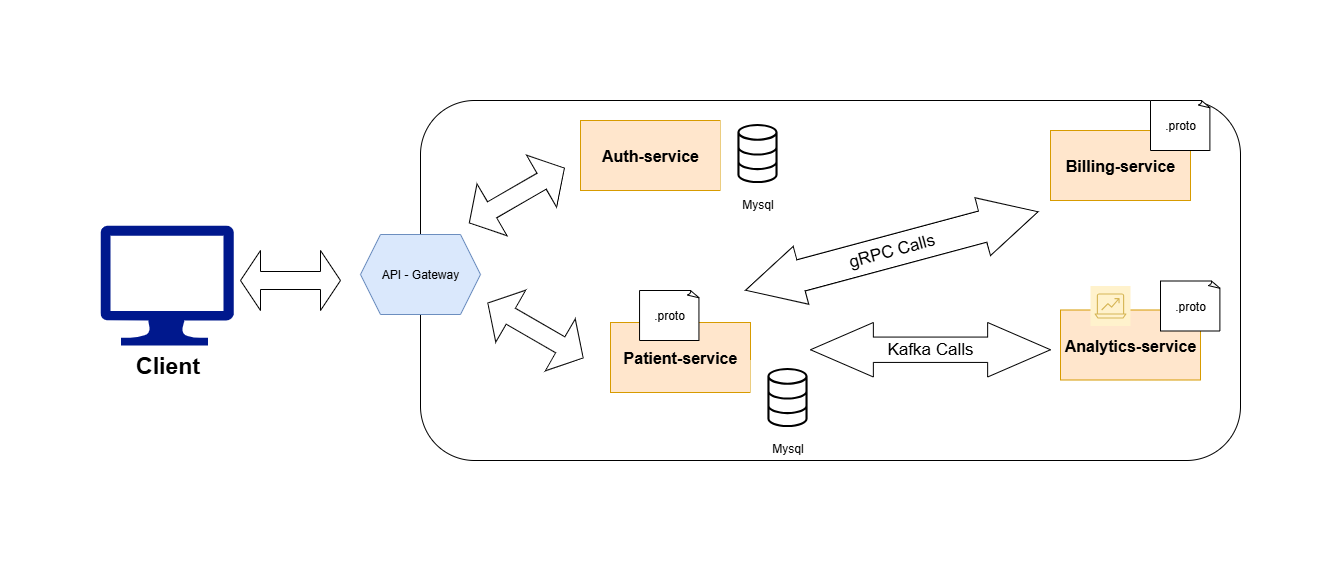

The diagram above was exported from draw.io. Its source (the exported page's mxGraphModel, read from the mxfile embedded in the PNG):
<mxGraphModel dx="2080" dy="1097" grid="1" gridSize="10" guides="1" tooltips="1" connect="1" arrows="1" fold="1" page="1" pageScale="1" pageWidth="1169" pageHeight="827" math="0" shadow="0">
  <root>
    <mxCell id="0" />
    <mxCell id="1" parent="0" />
    <mxCell id="x1D1yTWZLBSYKsChOuBf-1" value="&lt;b&gt;&lt;font style=&quot;font-size: 23px;&quot;&gt;Client&lt;/font&gt;&lt;/b&gt;" style="sketch=0;aspect=fixed;pointerEvents=1;shadow=0;dashed=0;html=1;strokeColor=none;labelPosition=center;verticalLabelPosition=bottom;verticalAlign=top;align=center;fillColor=#00188D;shape=mxgraph.azure.computer" vertex="1" parent="1">
      <mxGeometry x="20" y="365" width="133.33" height="120" as="geometry" />
    </mxCell>
    <mxCell id="x1D1yTWZLBSYKsChOuBf-9" value="" style="rounded=1;whiteSpace=wrap;html=1;" vertex="1" parent="1">
      <mxGeometry x="340" y="240" width="820" height="360" as="geometry" />
    </mxCell>
    <mxCell id="x1D1yTWZLBSYKsChOuBf-10" value="API - Gateway" style="shape=hexagon;perimeter=hexagonPerimeter2;whiteSpace=wrap;html=1;fixedSize=1;fillColor=#dae8fc;strokeColor=#6c8ebf;" vertex="1" parent="1">
      <mxGeometry x="280" y="374" width="120" height="80" as="geometry" />
    </mxCell>
    <mxCell id="x1D1yTWZLBSYKsChOuBf-11" value="&lt;b&gt;&lt;font style=&quot;font-size: 16px;&quot;&gt;Auth-service&lt;/font&gt;&lt;/b&gt;" style="rounded=0;whiteSpace=wrap;html=1;fillColor=#ffe6cc;strokeColor=#d79b00;" vertex="1" parent="1">
      <mxGeometry x="500" y="260" width="140" height="70" as="geometry" />
    </mxCell>
    <mxCell id="x1D1yTWZLBSYKsChOuBf-15" value="&lt;b&gt;&lt;font style=&quot;font-size: 16px;&quot;&gt;Patient-service&lt;/font&gt;&lt;/b&gt;" style="rounded=0;whiteSpace=wrap;html=1;fillColor=#ffe6cc;strokeColor=#d79b00;" vertex="1" parent="1">
      <mxGeometry x="530" y="462" width="140" height="70" as="geometry" />
    </mxCell>
    <mxCell id="x1D1yTWZLBSYKsChOuBf-17" value="&lt;b&gt;&lt;font style=&quot;font-size: 16px;&quot;&gt;Billing-service&lt;/font&gt;&lt;/b&gt;" style="rounded=0;whiteSpace=wrap;html=1;fillColor=#ffe6cc;strokeColor=#d79b00;" vertex="1" parent="1">
      <mxGeometry x="970" y="270" width="140" height="70" as="geometry" />
    </mxCell>
    <mxCell id="x1D1yTWZLBSYKsChOuBf-19" value="&lt;b&gt;&lt;font style=&quot;font-size: 16px;&quot;&gt;Analytics-service&lt;/font&gt;&lt;/b&gt;" style="rounded=0;whiteSpace=wrap;html=1;fillColor=#ffe6cc;strokeColor=#d79b00;" vertex="1" parent="1">
      <mxGeometry x="980" y="449.5" width="140" height="70" as="geometry" />
    </mxCell>
    <mxCell id="x1D1yTWZLBSYKsChOuBf-21" value=".proto" style="whiteSpace=wrap;html=1;shape=mxgraph.basic.document" vertex="1" parent="1">
      <mxGeometry x="559.05" y="430" width="60" height="50" as="geometry" />
    </mxCell>
    <mxCell id="x1D1yTWZLBSYKsChOuBf-22" value=".proto" style="whiteSpace=wrap;html=1;shape=mxgraph.basic.document" vertex="1" parent="1">
      <mxGeometry x="1070" y="240" width="60" height="50" as="geometry" />
    </mxCell>
    <mxCell id="x1D1yTWZLBSYKsChOuBf-23" value=".proto" style="whiteSpace=wrap;html=1;shape=mxgraph.basic.document" vertex="1" parent="1">
      <mxGeometry x="1080" y="420.5" width="60" height="50" as="geometry" />
    </mxCell>
    <mxCell id="x1D1yTWZLBSYKsChOuBf-24" value="Mysql" style="sketch=0;points=[[0,0,0],[0.25,0,0],[0.5,0,0],[0.75,0,0],[1,0,0],[0,1,0],[0.25,1,0],[0.5,1,0],[0.75,1,0],[1,1,0],[0,0.25,0],[0,0.5,0],[0,0.75,0],[1,0.25,0],[1,0.5,0],[1,0.75,0]];outlineConnect=0;dashed=0;verticalLabelPosition=bottom;verticalAlign=top;align=center;html=1;fontSize=12;fontStyle=0;aspect=fixed;shape=mxgraph.aws4.resourceIcon;resIcon=mxgraph.aws4.database;" vertex="1" parent="1">
      <mxGeometry x="640" y="256" width="74" height="74" as="geometry" />
    </mxCell>
    <mxCell id="x1D1yTWZLBSYKsChOuBf-26" value="Mysql" style="sketch=0;points=[[0,0,0],[0.25,0,0],[0.5,0,0],[0.75,0,0],[1,0,0],[0,1,0],[0.25,1,0],[0.5,1,0],[0.75,1,0],[1,1,0],[0,0.25,0],[0,0.5,0],[0,0.75,0],[1,0.25,0],[1,0.5,0],[1,0.75,0]];outlineConnect=0;dashed=0;verticalLabelPosition=bottom;verticalAlign=top;align=center;html=1;fontSize=12;fontStyle=0;aspect=fixed;shape=mxgraph.aws4.resourceIcon;resIcon=mxgraph.aws4.database;" vertex="1" parent="1">
      <mxGeometry x="670" y="500" width="74" height="74" as="geometry" />
    </mxCell>
    <mxCell id="x1D1yTWZLBSYKsChOuBf-27" value="" style="sketch=0;points=[[0,0,0],[0.25,0,0],[0.5,0,0],[0.75,0,0],[1,0,0],[0,1,0],[0.25,1,0],[0.5,1,0],[0.75,1,0],[1,1,0],[0,0.25,0],[0,0.5,0],[0,0.75,0],[1,0.25,0],[1,0.5,0],[1,0.75,0]];outlineConnect=0;fillColor=#fff2cc;strokeColor=#d6b656;dashed=0;verticalLabelPosition=bottom;verticalAlign=top;align=center;html=1;fontSize=12;fontStyle=0;aspect=fixed;shape=mxgraph.aws4.resourceIcon;resIcon=mxgraph.aws4.analytics;" vertex="1" parent="1">
      <mxGeometry x="1010" y="425.5" width="40" height="40" as="geometry" />
    </mxCell>
    <mxCell id="x1D1yTWZLBSYKsChOuBf-29" value="&lt;font style=&quot;font-size: 17px;&quot;&gt;gRPC Calls&lt;/font&gt;" style="shape=doubleArrow;whiteSpace=wrap;html=1;rotation=-15;arrowWidth=0.5368427360096631;arrowSize=0.18940031788280734;" vertex="1" parent="1">
      <mxGeometry x="660" y="360.5" width="302.71" height="60" as="geometry" />
    </mxCell>
    <mxCell id="x1D1yTWZLBSYKsChOuBf-31" value="" style="shape=doubleArrow;whiteSpace=wrap;html=1;rotation=-30;arrowWidth=0.30635268471240995;arrowSize=0.2397911966876285;" vertex="1" parent="1">
      <mxGeometry x="381.34" y="305" width="110" height="60" as="geometry" />
    </mxCell>
    <mxCell id="x1D1yTWZLBSYKsChOuBf-32" value="" style="shape=doubleArrow;whiteSpace=wrap;html=1;rotation=30;arrowWidth=0.30635268471240995;arrowSize=0.2397911966876285;" vertex="1" parent="1">
      <mxGeometry x="400.0013972081441" y="440.00076211353314" width="110" height="60" as="geometry" />
    </mxCell>
    <mxCell id="x1D1yTWZLBSYKsChOuBf-39" value="&lt;font style=&quot;font-size: 17px;&quot;&gt;Kafka Calls&lt;/font&gt;" style="shape=doubleArrow;whiteSpace=wrap;html=1;arrowWidth=0.4652696362016749;arrowSize=0.26190509406887563;" vertex="1" parent="1">
      <mxGeometry x="730" y="462" width="240" height="54.5" as="geometry" />
    </mxCell>
    <mxCell id="x1D1yTWZLBSYKsChOuBf-44" value="" style="shape=doubleArrow;whiteSpace=wrap;html=1;" vertex="1" parent="1">
      <mxGeometry x="160" y="390" width="100" height="60" as="geometry" />
    </mxCell>
  </root>
</mxGraphModel>